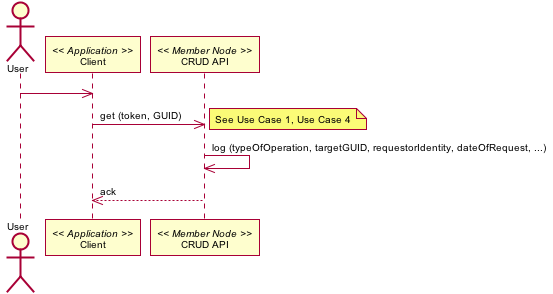

The diagram above was rendered by PlantUML. Its source (embedded in the PNG):
@startuml images/16_interaction.png
skinparam activityFontColor black
skinparam activityFontSize 10
skinparam activityFontName arial
skinparam activityArrowFontColor black
skinparam activityArrowFontSize 10
skinparam activityArrowFontName arial
skinparam classArrowFontColor black
skinparam classArrowFontSize 10
skinparam classArrowFontName arial
skinparam classAttributeFontColor black
skinparam classAttributeFontSize 10
skinparam classAttributeFontName arial
skinparam classFontColor black
skinparam classFontSize 10
skinparam classFontName arial
skinparam componentFontColor black
skinparam componentFontSize 10
skinparam componentFontName arial
skinparam componentArrowFontColor black
skinparam componentArrowFontSize 10
skinparam componentArrowFontName arial
skinparam noteFontColor black
skinparam noteFontSize 10
skinparam noteFontName arial
skinparam packageFontColor black
skinparam packageFontSize 10
skinparam packageFontName arial
skinparam sequenceActorFontColor black
skinparam sequenceActorFontSize 10
skinparam sequenceActorFontName arial
skinparam sequenceArrowFontColor black
skinparam sequenceArrowFontSize 10
skinparam sequenceArrowFontName arial
skinparam sequenceGroupingFontColor black
skinparam sequenceGroupingFontSize 10
skinparam sequenceGroupingFontName arial
skinparam sequenceGroupingHeaderFontColor black
skinparam sequenceGroupingHeaderFontSize 10
skinparam sequenceGroupingHeaderFontName arial
skinparam sequenceParticipantFontColor black
skinparam sequenceParticipantFontSize 10
skinparam sequenceParticipantFontName arial
skinparam sequenceTitleFontColor black
skinparam sequenceTitleFontSize 10
skinparam sequenceTitleFontName arial
skinparam titleFontColor black
skinparam titleFontSize 10
skinparam titleFontName arial
skinparam usecaseFontColor black
skinparam usecaseFontSize 10
skinparam usecaseFontName arial
skinparam usecaseActorFontColor black
skinparam usecaseActorFontSize 10
skinparam usecaseActorFontName arial
skinparam usecaseArrowFontColor black
skinparam usecaseArrowFontSize 10
skinparam usecaseArrowFontName arial
actor User
participant "Client" as app_client << Application >>
User -> app_client
participant "CRUD API" as m_crud << Member Node >>
app_client -> m_crud: get (token, GUID)
note right
See Use Case 1, Use Case 4
end note
m_crud -> m_crud: log (typeOfOperation, targetGUID, requestorIdentity, dateOfRequest, ...)
m_crud --> app_client: ack
@enduml